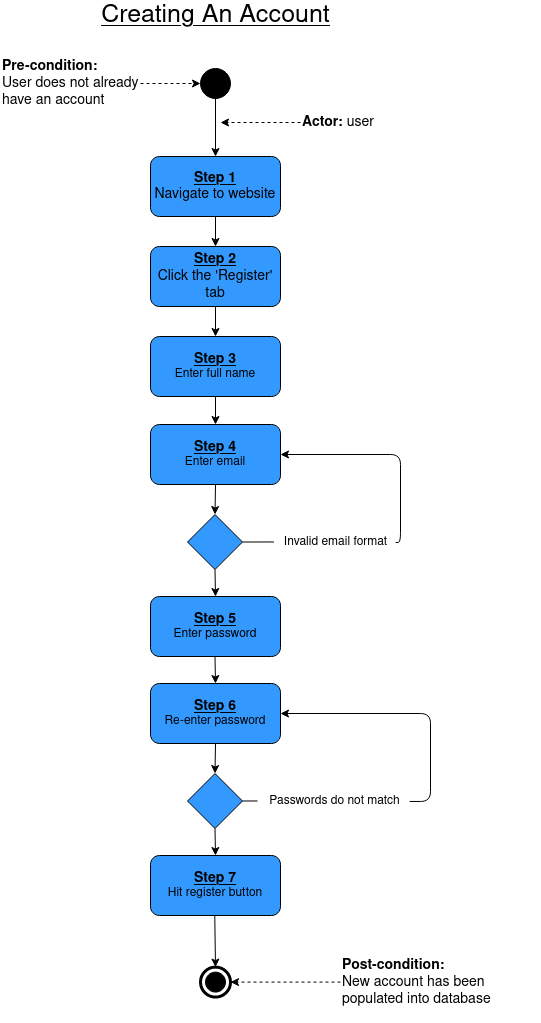

The diagram above was exported from draw.io. Its source (the exported page's mxGraphModel, read from the mxfile embedded in the PNG):
<mxGraphModel dx="1350" dy="804" grid="1" gridSize="10" guides="1" tooltips="1" connect="1" arrows="1" fold="1" page="1" pageScale="1" pageWidth="1169" pageHeight="826" background="#ffffff" math="0" shadow="0">
  <root>
    <mxCell id="0" />
    <mxCell id="1" parent="0" />
    <mxCell id="d68I_DL61VZ-hXNy6oc5-1" value="" style="ellipse;whiteSpace=wrap;html=1;aspect=fixed;fillColor=#000000;" vertex="1" parent="1">
      <mxGeometry x="570" y="72" width="30" height="30" as="geometry" />
    </mxCell>
    <mxCell id="d68I_DL61VZ-hXNy6oc5-2" value="&lt;font style=&quot;font-size: 25px&quot;&gt;&lt;u&gt;Creating An Account&lt;br&gt;&lt;/u&gt;&lt;/font&gt;" style="text;html=1;align=center;verticalAlign=middle;resizable=0;points=[];autosize=1;" vertex="1" parent="1">
      <mxGeometry x="465" y="9" width="240" height="20" as="geometry" />
    </mxCell>
    <mxCell id="d68I_DL61VZ-hXNy6oc5-3" value="&lt;div style=&quot;font-size: 14px&quot; align=&quot;left&quot;&gt;&lt;font style=&quot;font-size: 14px&quot;&gt;&lt;b&gt;Pre-condition:&lt;/b&gt;&lt;/font&gt;&lt;/div&gt;&lt;div style=&quot;font-size: 14px&quot; align=&quot;left&quot;&gt;&lt;font style=&quot;font-size: 14px&quot;&gt;User does not already have an account&lt;/font&gt;&lt;br&gt;&lt;/div&gt;" style="text;html=1;strokeColor=none;fillColor=none;align=left;verticalAlign=middle;whiteSpace=wrap;rounded=0;" vertex="1" parent="1">
      <mxGeometry x="370" y="47" width="140" height="80" as="geometry" />
    </mxCell>
    <mxCell id="d68I_DL61VZ-hXNy6oc5-5" value="" style="endArrow=classic;html=1;exitX=1;exitY=0.5;exitDx=0;exitDy=0;entryX=0;entryY=0.5;entryDx=0;entryDy=0;dashed=1;" edge="1" parent="1" source="d68I_DL61VZ-hXNy6oc5-3" target="d68I_DL61VZ-hXNy6oc5-1">
      <mxGeometry width="50" height="50" relative="1" as="geometry">
        <mxPoint x="560" y="262" as="sourcePoint" />
        <mxPoint x="610" y="212" as="targetPoint" />
      </mxGeometry>
    </mxCell>
    <mxCell id="d68I_DL61VZ-hXNy6oc5-6" value="" style="endArrow=classic;html=1;exitX=0.5;exitY=1;exitDx=0;exitDy=0;entryX=0.5;entryY=0;entryDx=0;entryDy=0;" edge="1" parent="1" source="d68I_DL61VZ-hXNy6oc5-1" target="d68I_DL61VZ-hXNy6oc5-9">
      <mxGeometry width="50" height="50" relative="1" as="geometry">
        <mxPoint x="560" y="262" as="sourcePoint" />
        <mxPoint x="585" y="182" as="targetPoint" />
      </mxGeometry>
    </mxCell>
    <mxCell id="d68I_DL61VZ-hXNy6oc5-7" value="&lt;font style=&quot;font-size: 14px&quot;&gt;&lt;b&gt;Actor: &lt;/b&gt;user&lt;b&gt;&lt;br&gt;&lt;/b&gt;&lt;/font&gt;" style="text;html=1;strokeColor=none;fillColor=none;align=left;verticalAlign=middle;whiteSpace=wrap;rounded=0;" vertex="1" parent="1">
      <mxGeometry x="670" y="86" width="130" height="80" as="geometry" />
    </mxCell>
    <mxCell id="d68I_DL61VZ-hXNy6oc5-8" value="" style="endArrow=classic;html=1;exitX=0;exitY=0.5;exitDx=0;exitDy=0;dashed=1;" edge="1" parent="1" source="d68I_DL61VZ-hXNy6oc5-7">
      <mxGeometry width="50" height="50" relative="1" as="geometry">
        <mxPoint x="500" y="81" as="sourcePoint" />
        <mxPoint x="590" y="126" as="targetPoint" />
      </mxGeometry>
    </mxCell>
    <mxCell id="d68I_DL61VZ-hXNy6oc5-9" value="&lt;div style=&quot;font-size: 14px&quot;&gt;&lt;font style=&quot;font-size: 14px&quot;&gt;&lt;b&gt;&lt;u&gt;Step 1&lt;/u&gt;&lt;/b&gt;&lt;/font&gt;&lt;/div&gt;&lt;div style=&quot;font-size: 14px&quot;&gt;&lt;font style=&quot;font-size: 14px&quot;&gt;Navigate to website&lt;br&gt;&lt;/font&gt;&lt;/div&gt;" style="rounded=1;whiteSpace=wrap;html=1;fillColor=#3399FF;" vertex="1" parent="1">
      <mxGeometry x="520" y="160" width="130" height="60" as="geometry" />
    </mxCell>
    <mxCell id="d68I_DL61VZ-hXNy6oc5-10" value="" style="endArrow=classic;html=1;exitX=0.5;exitY=1;exitDx=0;exitDy=0;entryX=0.5;entryY=0;entryDx=0;entryDy=0;" edge="1" parent="1" source="d68I_DL61VZ-hXNy6oc5-9" target="d68I_DL61VZ-hXNy6oc5-11">
      <mxGeometry width="50" height="50" relative="1" as="geometry">
        <mxPoint x="584" y="250" as="sourcePoint" />
        <mxPoint x="584" y="280" as="targetPoint" />
      </mxGeometry>
    </mxCell>
    <mxCell id="d68I_DL61VZ-hXNy6oc5-11" value="&lt;div style=&quot;font-size: 14px&quot;&gt;&lt;font style=&quot;font-size: 14px&quot;&gt;&lt;b&gt;&lt;u&gt;Step 2&lt;br&gt;&lt;/u&gt;&lt;/b&gt;&lt;/font&gt;&lt;/div&gt;&lt;div style=&quot;font-size: 14px&quot;&gt;&lt;font style=&quot;font-size: 14px&quot;&gt;Click the 'Register' tab&lt;br&gt;&lt;/font&gt;&lt;/div&gt;" style="rounded=1;whiteSpace=wrap;html=1;fillColor=#3399FF;" vertex="1" parent="1">
      <mxGeometry x="520" y="250" width="130" height="60" as="geometry" />
    </mxCell>
    <mxCell id="d68I_DL61VZ-hXNy6oc5-13" value="" style="endArrow=classic;html=1;exitX=0.5;exitY=1;exitDx=0;exitDy=0;entryX=0.5;entryY=0;entryDx=0;entryDy=0;" edge="1" parent="1" source="d68I_DL61VZ-hXNy6oc5-11" target="d68I_DL61VZ-hXNy6oc5-47">
      <mxGeometry width="50" height="50" relative="1" as="geometry">
        <mxPoint x="590" y="330" as="sourcePoint" />
        <mxPoint x="585" y="348" as="targetPoint" />
      </mxGeometry>
    </mxCell>
    <mxCell id="d68I_DL61VZ-hXNy6oc5-42" value="" style="ellipse;whiteSpace=wrap;html=1;aspect=fixed;strokeWidth=3;" vertex="1" parent="1">
      <mxGeometry x="570" y="970.6" width="30" height="30" as="geometry" />
    </mxCell>
    <mxCell id="d68I_DL61VZ-hXNy6oc5-43" value="" style="ellipse;whiteSpace=wrap;html=1;aspect=fixed;fillColor=#000000;" vertex="1" parent="1">
      <mxGeometry x="575" y="975.6" width="20" height="20" as="geometry" />
    </mxCell>
    <mxCell id="d68I_DL61VZ-hXNy6oc5-45" value="&lt;div style=&quot;font-size: 14px&quot; align=&quot;left&quot;&gt;&lt;font style=&quot;font-size: 14px&quot;&gt;&lt;b&gt;Post-condition:&lt;/b&gt;&lt;/font&gt;&lt;/div&gt;&lt;div style=&quot;font-size: 14px&quot; align=&quot;left&quot;&gt;New account has been populated into database&lt;br&gt;&lt;/div&gt;" style="text;html=1;strokeColor=none;fillColor=none;align=left;verticalAlign=middle;whiteSpace=wrap;rounded=0;" vertex="1" parent="1">
      <mxGeometry x="710" y="945.6" width="200" height="80" as="geometry" />
    </mxCell>
    <mxCell id="d68I_DL61VZ-hXNy6oc5-47" value="&lt;div style=&quot;font-size: 14px&quot;&gt;&lt;font style=&quot;font-size: 14px&quot;&gt;&lt;b&gt;&lt;u&gt;Step 3&lt;/u&gt;&lt;/b&gt;&lt;/font&gt;&lt;/div&gt;Enter full name" style="rounded=1;whiteSpace=wrap;html=1;fillColor=#3399FF;" vertex="1" parent="1">
      <mxGeometry x="520" y="340" width="130" height="60" as="geometry" />
    </mxCell>
    <mxCell id="d68I_DL61VZ-hXNy6oc5-49" value="" style="endArrow=classic;html=1;exitX=0.5;exitY=1;exitDx=0;exitDy=0;entryX=0.5;entryY=0;entryDx=0;entryDy=0;" edge="1" parent="1" source="d68I_DL61VZ-hXNy6oc5-47" target="d68I_DL61VZ-hXNy6oc5-50">
      <mxGeometry width="50" height="50" relative="1" as="geometry">
        <mxPoint x="585" y="430" as="sourcePoint" />
        <mxPoint x="585" y="480" as="targetPoint" />
      </mxGeometry>
    </mxCell>
    <mxCell id="d68I_DL61VZ-hXNy6oc5-50" value="&lt;div style=&quot;font-size: 14px&quot;&gt;&lt;font style=&quot;font-size: 14px&quot;&gt;&lt;b&gt;&lt;u&gt;Step 4&lt;br&gt;&lt;/u&gt;&lt;/b&gt;&lt;/font&gt;&lt;/div&gt;Enter email" style="rounded=1;whiteSpace=wrap;html=1;fillColor=#3399FF;" vertex="1" parent="1">
      <mxGeometry x="520" y="428" width="130" height="60" as="geometry" />
    </mxCell>
    <mxCell id="d68I_DL61VZ-hXNy6oc5-51" value="" style="endArrow=classic;html=1;exitX=0.5;exitY=1;exitDx=0;exitDy=0;entryX=0.5;entryY=0;entryDx=0;entryDy=0;" edge="1" parent="1" source="d68I_DL61VZ-hXNy6oc5-50" target="d68I_DL61VZ-hXNy6oc5-52">
      <mxGeometry width="50" height="50" relative="1" as="geometry">
        <mxPoint x="595" y="410" as="sourcePoint" />
        <mxPoint x="595" y="438" as="targetPoint" />
      </mxGeometry>
    </mxCell>
    <mxCell id="d68I_DL61VZ-hXNy6oc5-52" value="" style="rhombus;whiteSpace=wrap;html=1;fillColor=#3399FF;" vertex="1" parent="1">
      <mxGeometry x="557" y="518" width="55" height="55" as="geometry" />
    </mxCell>
    <mxCell id="d68I_DL61VZ-hXNy6oc5-53" value="Invalid email format" style="text;html=1;align=center;verticalAlign=middle;resizable=0;points=[];autosize=1;" vertex="1" parent="1">
      <mxGeometry x="645" y="535.5" width="120" height="20" as="geometry" />
    </mxCell>
    <mxCell id="d68I_DL61VZ-hXNy6oc5-54" value="" style="endArrow=none;html=1;exitX=1;exitY=0.5;exitDx=0;exitDy=0;entryX=-0.013;entryY=0.499;entryDx=0;entryDy=0;entryPerimeter=0;" edge="1" parent="1" source="d68I_DL61VZ-hXNy6oc5-52" target="d68I_DL61VZ-hXNy6oc5-53">
      <mxGeometry width="50" height="50" relative="1" as="geometry">
        <mxPoint x="600" y="568" as="sourcePoint" />
        <mxPoint x="650" y="518" as="targetPoint" />
      </mxGeometry>
    </mxCell>
    <mxCell id="d68I_DL61VZ-hXNy6oc5-55" value="" style="endArrow=classic;html=1;exitX=1.001;exitY=0.523;exitDx=0;exitDy=0;exitPerimeter=0;entryX=1;entryY=0.5;entryDx=0;entryDy=0;" edge="1" parent="1" source="d68I_DL61VZ-hXNy6oc5-53" target="d68I_DL61VZ-hXNy6oc5-50">
      <mxGeometry width="50" height="50" relative="1" as="geometry">
        <mxPoint x="600" y="568" as="sourcePoint" />
        <mxPoint x="650" y="518" as="targetPoint" />
        <Array as="points">
          <mxPoint x="770" y="546" />
          <mxPoint x="770" y="458" />
        </Array>
      </mxGeometry>
    </mxCell>
    <mxCell id="d68I_DL61VZ-hXNy6oc5-61" value="" style="endArrow=classic;html=1;exitX=0.5;exitY=1;exitDx=0;exitDy=0;entryX=0.5;entryY=0;entryDx=0;entryDy=0;" edge="1" parent="1" target="d68I_DL61VZ-hXNy6oc5-62" source="d68I_DL61VZ-hXNy6oc5-52">
      <mxGeometry width="50" height="50" relative="1" as="geometry">
        <mxPoint x="375" y="573" as="sourcePoint" />
        <mxPoint x="375" y="653" as="targetPoint" />
      </mxGeometry>
    </mxCell>
    <mxCell id="d68I_DL61VZ-hXNy6oc5-62" value="&lt;div style=&quot;font-size: 14px&quot;&gt;&lt;font style=&quot;font-size: 14px&quot;&gt;&lt;b&gt;&lt;u&gt;Step 5&lt;br&gt;&lt;/u&gt;&lt;/b&gt;&lt;/font&gt;&lt;/div&gt;Enter password" style="rounded=1;whiteSpace=wrap;html=1;fillColor=#3399FF;" vertex="1" parent="1">
      <mxGeometry x="520" y="600" width="130" height="60" as="geometry" />
    </mxCell>
    <mxCell id="d68I_DL61VZ-hXNy6oc5-63" value="" style="endArrow=classic;html=1;exitX=0.5;exitY=1;exitDx=0;exitDy=0;entryX=0.5;entryY=0;entryDx=0;entryDy=0;" edge="1" parent="1" target="d68I_DL61VZ-hXNy6oc5-64">
      <mxGeometry width="50" height="50" relative="1" as="geometry">
        <mxPoint x="584.5" y="660" as="sourcePoint" />
        <mxPoint x="375" y="740" as="targetPoint" />
      </mxGeometry>
    </mxCell>
    <mxCell id="d68I_DL61VZ-hXNy6oc5-64" value="&lt;div style=&quot;font-size: 14px&quot;&gt;&lt;font style=&quot;font-size: 14px&quot;&gt;&lt;b&gt;&lt;u&gt;Step 6&lt;br&gt;&lt;/u&gt;&lt;/b&gt;&lt;/font&gt;&lt;/div&gt;Re-enter password" style="rounded=1;whiteSpace=wrap;html=1;fillColor=#3399FF;" vertex="1" parent="1">
      <mxGeometry x="520" y="687" width="130" height="60" as="geometry" />
    </mxCell>
    <mxCell id="d68I_DL61VZ-hXNy6oc5-65" value="" style="endArrow=classic;html=1;exitX=0.5;exitY=1;exitDx=0;exitDy=0;entryX=0.5;entryY=0;entryDx=0;entryDy=0;" edge="1" parent="1" target="d68I_DL61VZ-hXNy6oc5-66">
      <mxGeometry width="50" height="50" relative="1" as="geometry">
        <mxPoint x="585" y="747" as="sourcePoint" />
        <mxPoint x="595" y="697" as="targetPoint" />
      </mxGeometry>
    </mxCell>
    <mxCell id="d68I_DL61VZ-hXNy6oc5-66" value="" style="rhombus;whiteSpace=wrap;html=1;fillColor=#3399FF;" vertex="1" parent="1">
      <mxGeometry x="557" y="777" width="55" height="55" as="geometry" />
    </mxCell>
    <mxCell id="d68I_DL61VZ-hXNy6oc5-67" value="Passwords do not match" style="text;html=1;align=center;verticalAlign=middle;resizable=0;points=[];autosize=1;" vertex="1" parent="1">
      <mxGeometry x="629" y="794.5" width="150" height="20" as="geometry" />
    </mxCell>
    <mxCell id="d68I_DL61VZ-hXNy6oc5-68" value="" style="endArrow=none;html=1;exitX=1;exitY=0.5;exitDx=0;exitDy=0;entryX=-0.013;entryY=0.499;entryDx=0;entryDy=0;entryPerimeter=0;" edge="1" parent="1" source="d68I_DL61VZ-hXNy6oc5-66" target="d68I_DL61VZ-hXNy6oc5-67">
      <mxGeometry width="50" height="50" relative="1" as="geometry">
        <mxPoint x="600" y="827" as="sourcePoint" />
        <mxPoint x="650" y="777" as="targetPoint" />
      </mxGeometry>
    </mxCell>
    <mxCell id="d68I_DL61VZ-hXNy6oc5-69" value="" style="endArrow=classic;html=1;exitX=1.001;exitY=0.523;exitDx=0;exitDy=0;exitPerimeter=0;entryX=1;entryY=0.5;entryDx=0;entryDy=0;" edge="1" parent="1" source="d68I_DL61VZ-hXNy6oc5-67">
      <mxGeometry width="50" height="50" relative="1" as="geometry">
        <mxPoint x="600" y="827" as="sourcePoint" />
        <mxPoint x="650" y="716.9999999999999" as="targetPoint" />
        <Array as="points">
          <mxPoint x="800" y="805" />
          <mxPoint x="800" y="717" />
        </Array>
      </mxGeometry>
    </mxCell>
    <mxCell id="d68I_DL61VZ-hXNy6oc5-70" value="" style="endArrow=classic;html=1;exitX=0.5;exitY=1;exitDx=0;exitDy=0;entryX=0.5;entryY=0;entryDx=0;entryDy=0;" edge="1" parent="1" target="d68I_DL61VZ-hXNy6oc5-71">
      <mxGeometry width="50" height="50" relative="1" as="geometry">
        <mxPoint x="584.5" y="832" as="sourcePoint" />
        <mxPoint x="375" y="912" as="targetPoint" />
      </mxGeometry>
    </mxCell>
    <mxCell id="d68I_DL61VZ-hXNy6oc5-71" value="&lt;div style=&quot;font-size: 14px&quot;&gt;&lt;font style=&quot;font-size: 14px&quot;&gt;&lt;b&gt;&lt;u&gt;Step 7&lt;br&gt;&lt;/u&gt;&lt;/b&gt;&lt;/font&gt;&lt;/div&gt;Hit register button" style="rounded=1;whiteSpace=wrap;html=1;fillColor=#3399FF;" vertex="1" parent="1">
      <mxGeometry x="520" y="859" width="130" height="60" as="geometry" />
    </mxCell>
    <mxCell id="d68I_DL61VZ-hXNy6oc5-72" value="" style="endArrow=classic;html=1;exitX=0.479;exitY=0.99;exitDx=0;exitDy=0;entryX=0.5;entryY=0;entryDx=0;entryDy=0;exitPerimeter=0;" edge="1" parent="1" target="d68I_DL61VZ-hXNy6oc5-42">
      <mxGeometry width="50" height="50" relative="1" as="geometry">
        <mxPoint x="584.27" y="918.9999999999999" as="sourcePoint" />
        <mxPoint x="597" y="869.6" as="targetPoint" />
      </mxGeometry>
    </mxCell>
    <mxCell id="d68I_DL61VZ-hXNy6oc5-73" value="" style="endArrow=classic;html=1;exitX=0;exitY=0.5;exitDx=0;exitDy=0;entryX=1;entryY=0.5;entryDx=0;entryDy=0;dashed=1;" edge="1" parent="1" source="d68I_DL61VZ-hXNy6oc5-45" target="d68I_DL61VZ-hXNy6oc5-42">
      <mxGeometry width="50" height="50" relative="1" as="geometry">
        <mxPoint x="380" y="900" as="sourcePoint" />
        <mxPoint x="430" y="850" as="targetPoint" />
      </mxGeometry>
    </mxCell>
  </root>
</mxGraphModel>